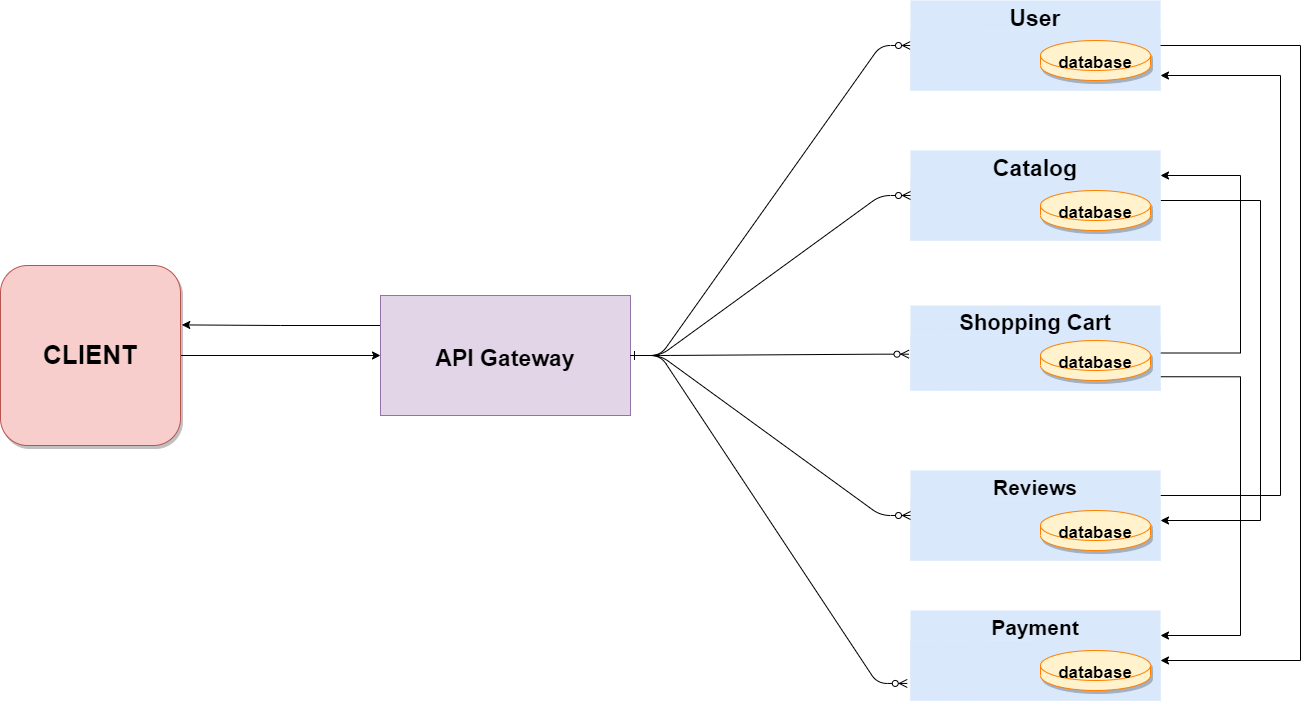

The diagram above was exported from draw.io. Its source (the exported page's mxGraphModel, read from the mxfile embedded in the PNG):
<mxGraphModel dx="2580" dy="912" grid="1" gridSize="10" guides="1" tooltips="1" connect="1" arrows="1" fold="1" page="1" pageScale="1" pageWidth="850" pageHeight="1100" math="0" shadow="0" extFonts="Permanent Marker^https://fonts.googleapis.com/css?family=Permanent+Marker">
  <root>
    <mxCell id="0" />
    <mxCell id="1" parent="0" />
    <mxCell id="C-vyLk0tnHw3VtMMgP7b-1" value="" style="edgeStyle=entityRelationEdgeStyle;endArrow=ERzeroToMany;startArrow=ERone;endFill=1;startFill=0;" parent="1" source="C-vyLk0tnHw3VtMMgP7b-23" target="C-vyLk0tnHw3VtMMgP7b-6" edge="1">
      <mxGeometry width="100" height="100" relative="1" as="geometry">
        <mxPoint x="70" y="400" as="sourcePoint" />
        <mxPoint x="440" y="620" as="targetPoint" />
      </mxGeometry>
    </mxCell>
    <mxCell id="C-vyLk0tnHw3VtMMgP7b-2" value="User" style="shape=table;startSize=30;container=1;collapsible=1;childLayout=tableLayout;fixedRows=1;rowLines=0;fontStyle=1;align=center;resizeLast=1;fontSize=23;fillColor=#dae8fc;strokeColor=none;" parent="1" vertex="1">
      <mxGeometry x="440" y="110" width="250" height="100" as="geometry" />
    </mxCell>
    <mxCell id="C-vyLk0tnHw3VtMMgP7b-6" value="" style="shape=partialRectangle;collapsible=0;dropTarget=0;pointerEvents=0;fillColor=#dae8fc;points=[[0,0.5],[1,0.5]];portConstraint=eastwest;top=0;left=0;right=0;bottom=0;strokeColor=#6c8ebf;" parent="C-vyLk0tnHw3VtMMgP7b-2" vertex="1">
      <mxGeometry y="30" width="250" height="30" as="geometry" />
    </mxCell>
    <mxCell id="C-vyLk0tnHw3VtMMgP7b-7" value="" style="shape=partialRectangle;overflow=hidden;connectable=0;fillColor=#dae8fc;top=0;left=0;bottom=0;right=0;strokeColor=#6c8ebf;" parent="C-vyLk0tnHw3VtMMgP7b-6" vertex="1">
      <mxGeometry width="30" height="30" as="geometry">
        <mxRectangle width="30" height="30" as="alternateBounds" />
      </mxGeometry>
    </mxCell>
    <mxCell id="C-vyLk0tnHw3VtMMgP7b-8" value="" style="shape=partialRectangle;overflow=hidden;connectable=0;fillColor=#dae8fc;top=0;left=0;bottom=0;right=0;align=left;spacingLeft=6;strokeColor=#6c8ebf;" parent="C-vyLk0tnHw3VtMMgP7b-6" vertex="1">
      <mxGeometry x="30" width="220" height="30" as="geometry">
        <mxRectangle width="220" height="30" as="alternateBounds" />
      </mxGeometry>
    </mxCell>
    <mxCell id="C-vyLk0tnHw3VtMMgP7b-9" value="" style="shape=partialRectangle;collapsible=0;dropTarget=0;pointerEvents=0;fillColor=#dae8fc;points=[[0,0.5],[1,0.5]];portConstraint=eastwest;top=0;left=0;right=0;bottom=0;strokeColor=#6c8ebf;" parent="C-vyLk0tnHw3VtMMgP7b-2" vertex="1">
      <mxGeometry y="60" width="250" height="30" as="geometry" />
    </mxCell>
    <mxCell id="C-vyLk0tnHw3VtMMgP7b-10" value="" style="shape=partialRectangle;overflow=hidden;connectable=0;fillColor=#dae8fc;top=0;left=0;bottom=0;right=0;strokeColor=#6c8ebf;" parent="C-vyLk0tnHw3VtMMgP7b-9" vertex="1">
      <mxGeometry width="30" height="30" as="geometry">
        <mxRectangle width="30" height="30" as="alternateBounds" />
      </mxGeometry>
    </mxCell>
    <mxCell id="C-vyLk0tnHw3VtMMgP7b-11" value="" style="shape=partialRectangle;overflow=hidden;connectable=0;fillColor=#dae8fc;top=0;left=0;bottom=0;right=0;align=left;spacingLeft=6;strokeColor=#6c8ebf;" parent="C-vyLk0tnHw3VtMMgP7b-9" vertex="1">
      <mxGeometry x="30" width="220" height="30" as="geometry">
        <mxRectangle width="220" height="30" as="alternateBounds" />
      </mxGeometry>
    </mxCell>
    <mxCell id="VQRdKESuF6lINco9ULzT-50" style="edgeStyle=orthogonalEdgeStyle;rounded=0;orthogonalLoop=1;jettySize=auto;html=1;exitX=1;exitY=0.5;exitDx=0;exitDy=0;entryX=1;entryY=0.5;entryDx=0;entryDy=0;fontSize=23;" edge="1" parent="1" source="C-vyLk0tnHw3VtMMgP7b-13" target="VQRdKESuF6lINco9ULzT-11">
      <mxGeometry relative="1" as="geometry">
        <Array as="points">
          <mxPoint x="790" y="310" />
          <mxPoint x="790" y="630" />
        </Array>
      </mxGeometry>
    </mxCell>
    <mxCell id="C-vyLk0tnHw3VtMMgP7b-13" value="Catalog" style="shape=table;startSize=30;container=1;collapsible=1;childLayout=tableLayout;fixedRows=1;rowLines=0;fontStyle=1;align=center;resizeLast=1;fontSize=23;fillColor=#dae8fc;strokeColor=none;" parent="1" vertex="1">
      <mxGeometry x="440" y="260" width="250" height="100" as="geometry" />
    </mxCell>
    <mxCell id="C-vyLk0tnHw3VtMMgP7b-17" value="" style="shape=partialRectangle;collapsible=0;dropTarget=0;pointerEvents=0;fillColor=#dae8fc;points=[[0,0.5],[1,0.5]];portConstraint=eastwest;top=0;left=0;right=0;bottom=0;strokeColor=#6c8ebf;" parent="C-vyLk0tnHw3VtMMgP7b-13" vertex="1">
      <mxGeometry y="30" width="250" height="30" as="geometry" />
    </mxCell>
    <mxCell id="C-vyLk0tnHw3VtMMgP7b-18" value="" style="shape=partialRectangle;overflow=hidden;connectable=0;fillColor=#dae8fc;top=0;left=0;bottom=0;right=0;strokeColor=#6c8ebf;" parent="C-vyLk0tnHw3VtMMgP7b-17" vertex="1">
      <mxGeometry width="30" height="30" as="geometry">
        <mxRectangle width="30" height="30" as="alternateBounds" />
      </mxGeometry>
    </mxCell>
    <mxCell id="C-vyLk0tnHw3VtMMgP7b-19" value="" style="shape=partialRectangle;overflow=hidden;connectable=0;fillColor=#dae8fc;top=0;left=0;bottom=0;right=0;align=left;spacingLeft=6;strokeColor=#6c8ebf;" parent="C-vyLk0tnHw3VtMMgP7b-17" vertex="1">
      <mxGeometry x="30" width="220" height="30" as="geometry">
        <mxRectangle width="220" height="30" as="alternateBounds" />
      </mxGeometry>
    </mxCell>
    <mxCell id="C-vyLk0tnHw3VtMMgP7b-20" value="" style="shape=partialRectangle;collapsible=0;dropTarget=0;pointerEvents=0;fillColor=#dae8fc;points=[[0,0.5],[1,0.5]];portConstraint=eastwest;top=0;left=0;right=0;bottom=0;strokeColor=#6c8ebf;" parent="C-vyLk0tnHw3VtMMgP7b-13" vertex="1">
      <mxGeometry y="60" width="250" height="30" as="geometry" />
    </mxCell>
    <mxCell id="C-vyLk0tnHw3VtMMgP7b-21" value="" style="shape=partialRectangle;overflow=hidden;connectable=0;fillColor=#dae8fc;top=0;left=0;bottom=0;right=0;strokeColor=#6c8ebf;" parent="C-vyLk0tnHw3VtMMgP7b-20" vertex="1">
      <mxGeometry width="30" height="30" as="geometry">
        <mxRectangle width="30" height="30" as="alternateBounds" />
      </mxGeometry>
    </mxCell>
    <mxCell id="C-vyLk0tnHw3VtMMgP7b-22" value="" style="shape=partialRectangle;overflow=hidden;connectable=0;fillColor=#dae8fc;top=0;left=0;bottom=0;right=0;align=left;spacingLeft=6;strokeColor=#6c8ebf;" parent="C-vyLk0tnHw3VtMMgP7b-20" vertex="1">
      <mxGeometry x="30" width="220" height="30" as="geometry">
        <mxRectangle width="220" height="30" as="alternateBounds" />
      </mxGeometry>
    </mxCell>
    <mxCell id="VQRdKESuF6lINco9ULzT-66" style="edgeStyle=orthogonalEdgeStyle;rounded=0;orthogonalLoop=1;jettySize=auto;html=1;exitX=0;exitY=0.25;exitDx=0;exitDy=0;entryX=1.007;entryY=0.33;entryDx=0;entryDy=0;entryPerimeter=0;fontSize=23;" edge="1" parent="1" source="C-vyLk0tnHw3VtMMgP7b-23" target="VQRdKESuF6lINco9ULzT-47">
      <mxGeometry relative="1" as="geometry" />
    </mxCell>
    <mxCell id="C-vyLk0tnHw3VtMMgP7b-23" value="API Gateway" style="fontSize=23;fillColor=#e1d5e7;strokeColor=#9673a6;fontStyle=1" parent="1" vertex="1">
      <mxGeometry x="-90" y="405" width="250" height="120" as="geometry" />
    </mxCell>
    <mxCell id="VQRdKESuF6lINco9ULzT-52" style="edgeStyle=orthogonalEdgeStyle;rounded=0;orthogonalLoop=1;jettySize=auto;html=1;exitX=1;exitY=0.5;exitDx=0;exitDy=0;entryX=1;entryY=0.25;entryDx=0;entryDy=0;fontSize=23;" edge="1" parent="1" source="VQRdKESuF6lINco9ULzT-1" target="C-vyLk0tnHw3VtMMgP7b-13">
      <mxGeometry relative="1" as="geometry">
        <Array as="points">
          <mxPoint x="770" y="463" />
          <mxPoint x="770" y="285" />
        </Array>
      </mxGeometry>
    </mxCell>
    <mxCell id="VQRdKESuF6lINco9ULzT-54" style="edgeStyle=orthogonalEdgeStyle;rounded=0;orthogonalLoop=1;jettySize=auto;html=1;exitX=1;exitY=0.75;exitDx=0;exitDy=0;entryX=1;entryY=0.25;entryDx=0;entryDy=0;fontSize=23;" edge="1" parent="1" source="VQRdKESuF6lINco9ULzT-1" target="VQRdKESuF6lINco9ULzT-32">
      <mxGeometry relative="1" as="geometry">
        <Array as="points">
          <mxPoint x="770" y="486" />
          <mxPoint x="770" y="745" />
        </Array>
      </mxGeometry>
    </mxCell>
    <mxCell id="VQRdKESuF6lINco9ULzT-1" value="Shopping Cart" style="shape=table;startSize=30;container=1;collapsible=1;childLayout=tableLayout;fixedRows=1;rowLines=0;fontStyle=1;align=center;resizeLast=1;fontSize=22;fillColor=#dae8fc;strokeColor=none;" vertex="1" parent="1">
      <mxGeometry x="440" y="415" width="250" height="95" as="geometry" />
    </mxCell>
    <mxCell id="VQRdKESuF6lINco9ULzT-5" value="" style="shape=partialRectangle;collapsible=0;dropTarget=0;pointerEvents=0;fillColor=#dae8fc;points=[[0,0.5],[1,0.5]];portConstraint=eastwest;top=0;left=0;right=0;bottom=0;strokeColor=#6c8ebf;" vertex="1" parent="VQRdKESuF6lINco9ULzT-1">
      <mxGeometry y="30" width="250" height="25" as="geometry" />
    </mxCell>
    <mxCell id="VQRdKESuF6lINco9ULzT-6" value="" style="shape=partialRectangle;overflow=hidden;connectable=0;fillColor=#dae8fc;top=0;left=0;bottom=0;right=0;strokeColor=#6c8ebf;" vertex="1" parent="VQRdKESuF6lINco9ULzT-5">
      <mxGeometry width="30" height="25" as="geometry">
        <mxRectangle width="30" height="25" as="alternateBounds" />
      </mxGeometry>
    </mxCell>
    <mxCell id="VQRdKESuF6lINco9ULzT-7" value="" style="shape=partialRectangle;overflow=hidden;connectable=0;fillColor=#dae8fc;top=0;left=0;bottom=0;right=0;align=left;spacingLeft=6;strokeColor=#6c8ebf;" vertex="1" parent="VQRdKESuF6lINco9ULzT-5">
      <mxGeometry x="30" width="220" height="25" as="geometry">
        <mxRectangle width="220" height="25" as="alternateBounds" />
      </mxGeometry>
    </mxCell>
    <mxCell id="VQRdKESuF6lINco9ULzT-8" value="" style="shape=partialRectangle;collapsible=0;dropTarget=0;pointerEvents=0;fillColor=#dae8fc;points=[[0,0.5],[1,0.5]];portConstraint=eastwest;top=0;left=0;right=0;bottom=0;strokeColor=#6c8ebf;" vertex="1" parent="VQRdKESuF6lINco9ULzT-1">
      <mxGeometry y="55" width="250" height="30" as="geometry" />
    </mxCell>
    <mxCell id="VQRdKESuF6lINco9ULzT-9" value="" style="shape=partialRectangle;overflow=hidden;connectable=0;fillColor=#dae8fc;top=0;left=0;bottom=0;right=0;strokeColor=#6c8ebf;" vertex="1" parent="VQRdKESuF6lINco9ULzT-8">
      <mxGeometry width="30" height="30" as="geometry">
        <mxRectangle width="30" height="30" as="alternateBounds" />
      </mxGeometry>
    </mxCell>
    <mxCell id="VQRdKESuF6lINco9ULzT-10" value="" style="shape=partialRectangle;overflow=hidden;connectable=0;fillColor=#dae8fc;top=0;left=0;bottom=0;right=0;align=left;spacingLeft=6;strokeColor=#6c8ebf;" vertex="1" parent="VQRdKESuF6lINco9ULzT-8">
      <mxGeometry x="30" width="220" height="30" as="geometry">
        <mxRectangle width="220" height="30" as="alternateBounds" />
      </mxGeometry>
    </mxCell>
    <mxCell id="VQRdKESuF6lINco9ULzT-53" style="edgeStyle=orthogonalEdgeStyle;rounded=0;orthogonalLoop=1;jettySize=auto;html=1;exitX=1;exitY=0.25;exitDx=0;exitDy=0;fontSize=23;entryX=1;entryY=0.5;entryDx=0;entryDy=0;" edge="1" parent="1" source="VQRdKESuF6lINco9ULzT-11" target="C-vyLk0tnHw3VtMMgP7b-9">
      <mxGeometry relative="1" as="geometry">
        <mxPoint x="770" y="350" as="targetPoint" />
        <Array as="points">
          <mxPoint x="810" y="605" />
          <mxPoint x="810" y="185" />
        </Array>
      </mxGeometry>
    </mxCell>
    <mxCell id="VQRdKESuF6lINco9ULzT-11" value="Reviews" style="shape=table;startSize=30;container=1;collapsible=1;childLayout=tableLayout;fixedRows=1;rowLines=0;fontStyle=1;align=center;resizeLast=1;fontSize=21;fillColor=#dae8fc;strokeColor=none;" vertex="1" parent="1">
      <mxGeometry x="440" y="580" width="250" height="100" as="geometry" />
    </mxCell>
    <mxCell id="VQRdKESuF6lINco9ULzT-15" value="" style="shape=partialRectangle;collapsible=0;dropTarget=0;pointerEvents=0;fillColor=#dae8fc;points=[[0,0.5],[1,0.5]];portConstraint=eastwest;top=0;left=0;right=0;bottom=0;strokeColor=#6c8ebf;" vertex="1" parent="VQRdKESuF6lINco9ULzT-11">
      <mxGeometry y="30" width="250" height="30" as="geometry" />
    </mxCell>
    <mxCell id="VQRdKESuF6lINco9ULzT-16" value="" style="shape=partialRectangle;overflow=hidden;connectable=0;fillColor=#dae8fc;top=0;left=0;bottom=0;right=0;strokeColor=#6c8ebf;" vertex="1" parent="VQRdKESuF6lINco9ULzT-15">
      <mxGeometry width="30" height="30" as="geometry">
        <mxRectangle width="30" height="30" as="alternateBounds" />
      </mxGeometry>
    </mxCell>
    <mxCell id="VQRdKESuF6lINco9ULzT-17" value="" style="shape=partialRectangle;overflow=hidden;connectable=0;fillColor=#dae8fc;top=0;left=0;bottom=0;right=0;align=left;spacingLeft=6;strokeColor=#6c8ebf;" vertex="1" parent="VQRdKESuF6lINco9ULzT-15">
      <mxGeometry x="30" width="220" height="30" as="geometry">
        <mxRectangle width="220" height="30" as="alternateBounds" />
      </mxGeometry>
    </mxCell>
    <mxCell id="VQRdKESuF6lINco9ULzT-18" value="" style="shape=partialRectangle;collapsible=0;dropTarget=0;pointerEvents=0;fillColor=#dae8fc;points=[[0,0.5],[1,0.5]];portConstraint=eastwest;top=0;left=0;right=0;bottom=0;strokeColor=#6c8ebf;" vertex="1" parent="VQRdKESuF6lINco9ULzT-11">
      <mxGeometry y="60" width="250" height="30" as="geometry" />
    </mxCell>
    <mxCell id="VQRdKESuF6lINco9ULzT-19" value="" style="shape=partialRectangle;overflow=hidden;connectable=0;fillColor=#dae8fc;top=0;left=0;bottom=0;right=0;strokeColor=#6c8ebf;" vertex="1" parent="VQRdKESuF6lINco9ULzT-18">
      <mxGeometry width="30" height="30" as="geometry">
        <mxRectangle width="30" height="30" as="alternateBounds" />
      </mxGeometry>
    </mxCell>
    <mxCell id="VQRdKESuF6lINco9ULzT-20" value="" style="shape=partialRectangle;overflow=hidden;connectable=0;fillColor=#dae8fc;top=0;left=0;bottom=0;right=0;align=left;spacingLeft=6;strokeColor=#6c8ebf;" vertex="1" parent="VQRdKESuF6lINco9ULzT-18">
      <mxGeometry x="30" width="220" height="30" as="geometry">
        <mxRectangle width="220" height="30" as="alternateBounds" />
      </mxGeometry>
    </mxCell>
    <mxCell id="VQRdKESuF6lINco9ULzT-23" value="" style="edgeStyle=entityRelationEdgeStyle;endArrow=ERzeroToMany;startArrow=ERone;endFill=1;startFill=0;entryX=0;entryY=0.5;entryDx=0;entryDy=0;" edge="1" parent="1" source="C-vyLk0tnHw3VtMMgP7b-23" target="C-vyLk0tnHw3VtMMgP7b-17">
      <mxGeometry width="100" height="100" relative="1" as="geometry">
        <mxPoint x="70" y="400" as="sourcePoint" />
        <mxPoint x="450" y="165" as="targetPoint" />
      </mxGeometry>
    </mxCell>
    <mxCell id="VQRdKESuF6lINco9ULzT-24" value="" style="edgeStyle=entityRelationEdgeStyle;endArrow=ERzeroToMany;startArrow=ERone;endFill=1;startFill=0;exitX=1;exitY=0.5;exitDx=0;exitDy=0;entryX=-0.006;entryY=0.747;entryDx=0;entryDy=0;entryPerimeter=0;" edge="1" parent="1" source="C-vyLk0tnHw3VtMMgP7b-23" target="VQRdKESuF6lINco9ULzT-5">
      <mxGeometry width="100" height="100" relative="1" as="geometry">
        <mxPoint x="70" y="400" as="sourcePoint" />
        <mxPoint x="480" y="470" as="targetPoint" />
      </mxGeometry>
    </mxCell>
    <mxCell id="VQRdKESuF6lINco9ULzT-25" value="" style="edgeStyle=entityRelationEdgeStyle;endArrow=ERzeroToMany;startArrow=ERone;endFill=1;startFill=0;exitX=1;exitY=0.5;exitDx=0;exitDy=0;entryX=0;entryY=0.5;entryDx=0;entryDy=0;" edge="1" parent="1" source="C-vyLk0tnHw3VtMMgP7b-23" target="VQRdKESuF6lINco9ULzT-15">
      <mxGeometry width="100" height="100" relative="1" as="geometry">
        <mxPoint x="90" y="415" as="sourcePoint" />
        <mxPoint x="310" y="620" as="targetPoint" />
      </mxGeometry>
    </mxCell>
    <mxCell id="VQRdKESuF6lINco9ULzT-30" style="edgeStyle=orthogonalEdgeStyle;rounded=0;orthogonalLoop=1;jettySize=auto;html=1;exitX=0.5;exitY=1;exitDx=0;exitDy=0;" edge="1" parent="1" source="C-vyLk0tnHw3VtMMgP7b-23" target="C-vyLk0tnHw3VtMMgP7b-23">
      <mxGeometry relative="1" as="geometry" />
    </mxCell>
    <mxCell id="VQRdKESuF6lINco9ULzT-32" value="Payment" style="shape=table;startSize=30;container=1;collapsible=1;childLayout=tableLayout;fixedRows=1;rowLines=0;fontStyle=1;align=center;resizeLast=1;fontSize=21;fillColor=#dae8fc;strokeColor=none;" vertex="1" parent="1">
      <mxGeometry x="440" y="720" width="250" height="100" as="geometry" />
    </mxCell>
    <mxCell id="VQRdKESuF6lINco9ULzT-36" value="" style="shape=partialRectangle;collapsible=0;dropTarget=0;pointerEvents=0;fillColor=#dae8fc;points=[[0,0.5],[1,0.5]];portConstraint=eastwest;top=0;left=0;right=0;bottom=0;strokeColor=#6c8ebf;" vertex="1" parent="VQRdKESuF6lINco9ULzT-32">
      <mxGeometry y="30" width="250" height="30" as="geometry" />
    </mxCell>
    <mxCell id="VQRdKESuF6lINco9ULzT-37" value="" style="shape=partialRectangle;overflow=hidden;connectable=0;fillColor=#dae8fc;top=0;left=0;bottom=0;right=0;strokeColor=#6c8ebf;" vertex="1" parent="VQRdKESuF6lINco9ULzT-36">
      <mxGeometry width="30" height="30" as="geometry">
        <mxRectangle width="30" height="30" as="alternateBounds" />
      </mxGeometry>
    </mxCell>
    <mxCell id="VQRdKESuF6lINco9ULzT-38" value="" style="shape=partialRectangle;overflow=hidden;connectable=0;fillColor=#dae8fc;top=0;left=0;bottom=0;right=0;align=left;spacingLeft=6;strokeColor=#6c8ebf;" vertex="1" parent="VQRdKESuF6lINco9ULzT-36">
      <mxGeometry x="30" width="220" height="30" as="geometry">
        <mxRectangle width="220" height="30" as="alternateBounds" />
      </mxGeometry>
    </mxCell>
    <mxCell id="VQRdKESuF6lINco9ULzT-39" value="" style="shape=partialRectangle;collapsible=0;dropTarget=0;pointerEvents=0;fillColor=#dae8fc;points=[[0,0.5],[1,0.5]];portConstraint=eastwest;top=0;left=0;right=0;bottom=0;strokeColor=#6c8ebf;" vertex="1" parent="VQRdKESuF6lINco9ULzT-32">
      <mxGeometry y="60" width="250" height="30" as="geometry" />
    </mxCell>
    <mxCell id="VQRdKESuF6lINco9ULzT-40" value="" style="shape=partialRectangle;overflow=hidden;connectable=0;fillColor=#dae8fc;top=0;left=0;bottom=0;right=0;strokeColor=#6c8ebf;" vertex="1" parent="VQRdKESuF6lINco9ULzT-39">
      <mxGeometry width="30" height="30" as="geometry">
        <mxRectangle width="30" height="30" as="alternateBounds" />
      </mxGeometry>
    </mxCell>
    <mxCell id="VQRdKESuF6lINco9ULzT-41" value="" style="shape=partialRectangle;overflow=hidden;connectable=0;fillColor=#dae8fc;top=0;left=0;bottom=0;right=0;align=left;spacingLeft=6;strokeColor=#6c8ebf;" vertex="1" parent="VQRdKESuF6lINco9ULzT-39">
      <mxGeometry x="30" width="220" height="30" as="geometry">
        <mxRectangle width="220" height="30" as="alternateBounds" />
      </mxGeometry>
    </mxCell>
    <mxCell id="VQRdKESuF6lINco9ULzT-42" value="" style="edgeStyle=entityRelationEdgeStyle;endArrow=ERzeroToMany;startArrow=ERone;endFill=1;startFill=0;entryX=-0.013;entryY=1.098;entryDx=0;entryDy=0;entryPerimeter=0;exitX=1;exitY=0.5;exitDx=0;exitDy=0;" edge="1" parent="1" source="C-vyLk0tnHw3VtMMgP7b-23">
      <mxGeometry width="100" height="100" relative="1" as="geometry">
        <mxPoint x="190" y="380" as="sourcePoint" />
        <mxPoint x="436.75" y="792.94" as="targetPoint" />
      </mxGeometry>
    </mxCell>
    <mxCell id="VQRdKESuF6lINco9ULzT-65" style="edgeStyle=orthogonalEdgeStyle;rounded=0;orthogonalLoop=1;jettySize=auto;html=1;exitX=1;exitY=0.5;exitDx=0;exitDy=0;entryX=0;entryY=0.5;entryDx=0;entryDy=0;fontSize=23;" edge="1" parent="1" source="VQRdKESuF6lINco9ULzT-47" target="C-vyLk0tnHw3VtMMgP7b-23">
      <mxGeometry relative="1" as="geometry" />
    </mxCell>
    <mxCell id="VQRdKESuF6lINco9ULzT-47" value="&lt;b&gt;&lt;font style=&quot;font-size: 26px&quot;&gt;CLIENT&lt;/font&gt;&lt;/b&gt;" style="whiteSpace=wrap;html=1;aspect=fixed;fontSize=23;fillColor=#f8cecc;strokeColor=#b85450;rounded=1;glass=0;shadow=1;sketch=0;" vertex="1" parent="1">
      <mxGeometry x="-470" y="375" width="180" height="180" as="geometry" />
    </mxCell>
    <mxCell id="VQRdKESuF6lINco9ULzT-51" style="edgeStyle=orthogonalEdgeStyle;rounded=0;orthogonalLoop=1;jettySize=auto;html=1;exitX=1;exitY=0.5;exitDx=0;exitDy=0;entryX=1;entryY=0.5;entryDx=0;entryDy=0;fontSize=23;" edge="1" parent="1" source="C-vyLk0tnHw3VtMMgP7b-6" target="VQRdKESuF6lINco9ULzT-32">
      <mxGeometry relative="1" as="geometry">
        <Array as="points">
          <mxPoint x="830" y="155" />
          <mxPoint x="830" y="770" />
        </Array>
      </mxGeometry>
    </mxCell>
    <mxCell id="VQRdKESuF6lINco9ULzT-59" value="&lt;b style=&quot;font-size: 17px&quot;&gt;database&lt;br&gt;&lt;br&gt;&lt;/b&gt;" style="shape=cylinder3;whiteSpace=wrap;html=1;boundedLbl=1;backgroundOutline=1;size=15;rounded=1;shadow=1;glass=0;sketch=0;fontSize=23;fillColor=#fff2cc;strokeColor=#FF8000;" vertex="1" parent="1">
      <mxGeometry x="570" y="150" width="110" height="40" as="geometry" />
    </mxCell>
    <mxCell id="VQRdKESuF6lINco9ULzT-60" value="&lt;b style=&quot;font-size: 17px&quot;&gt;database&lt;br&gt;&lt;br&gt;&lt;/b&gt;" style="shape=cylinder3;whiteSpace=wrap;html=1;boundedLbl=1;backgroundOutline=1;size=15;rounded=1;shadow=1;glass=0;sketch=0;fontSize=23;fillColor=#fff2cc;strokeColor=#FF8000;" vertex="1" parent="1">
      <mxGeometry x="570" y="300" width="110" height="40" as="geometry" />
    </mxCell>
    <mxCell id="VQRdKESuF6lINco9ULzT-61" value="&lt;b style=&quot;font-size: 17px&quot;&gt;database&lt;br&gt;&lt;br&gt;&lt;/b&gt;" style="shape=cylinder3;whiteSpace=wrap;html=1;boundedLbl=1;backgroundOutline=1;size=15;rounded=1;shadow=1;glass=0;sketch=0;fontSize=23;fillColor=#fff2cc;strokeColor=#FF8000;" vertex="1" parent="1">
      <mxGeometry x="570" y="450" width="110" height="40" as="geometry" />
    </mxCell>
    <mxCell id="VQRdKESuF6lINco9ULzT-62" value="&lt;b style=&quot;font-size: 17px&quot;&gt;database&lt;br&gt;&lt;br&gt;&lt;/b&gt;" style="shape=cylinder3;whiteSpace=wrap;html=1;boundedLbl=1;backgroundOutline=1;size=15;rounded=1;shadow=1;glass=0;sketch=0;fontSize=23;fillColor=#fff2cc;strokeColor=#FF8000;" vertex="1" parent="1">
      <mxGeometry x="570" y="620" width="110" height="40" as="geometry" />
    </mxCell>
    <mxCell id="VQRdKESuF6lINco9ULzT-63" value="&lt;b style=&quot;font-size: 17px&quot;&gt;database&lt;br&gt;&lt;br&gt;&lt;/b&gt;" style="shape=cylinder3;whiteSpace=wrap;html=1;boundedLbl=1;backgroundOutline=1;size=15;rounded=1;shadow=1;glass=0;sketch=0;fontSize=23;fillColor=#fff2cc;strokeColor=#FF8000;" vertex="1" parent="1">
      <mxGeometry x="570" y="760" width="110" height="40" as="geometry" />
    </mxCell>
  </root>
</mxGraphModel>